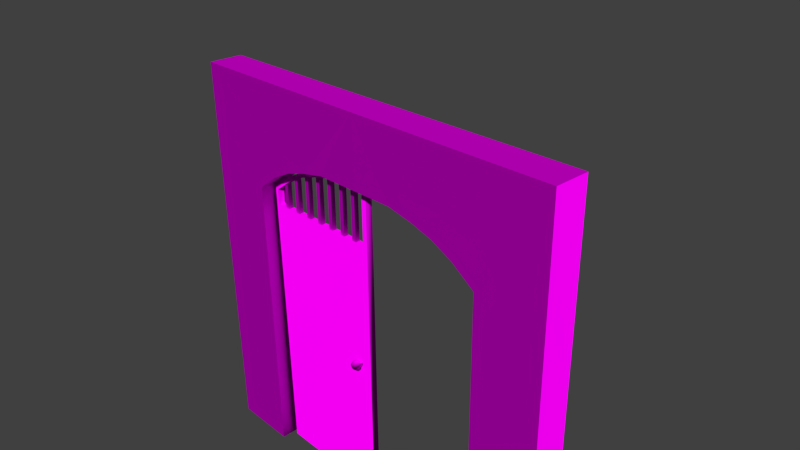 # Source: decoration_door_wood_3.blend  (saved by Blender 2.70.0; exported with 4.5.12 LTS)
import bpy
from mathutils import Matrix  # noqa: F401  (used for matrix-valued properties, if any)

bpy.ops.wm.read_factory_settings(use_empty=True)
scene = bpy.context.scene
scene.name = 'Scene'

# ---- collections
col_collection_1 = bpy.data.collections.new('Collection 1'); scene.collection.children.link(col_collection_1)

# ---- images (referenced by path relative to the original .blend; pixels are not part of the script)
import os
ASSET_DIR = os.environ.get("B2B_ASSET_DIR", "")  # directory of the original .blend (textures are referenced by path, not embedded)
HERE = os.path.dirname(os.path.abspath(__file__))  # packed textures are extracted next to this script under _unpacked/

def load_image(name, relpath, width, height, colorspace="sRGB"):
    """Load a texture the original file referenced (path relative to the .blend, or extracted next to this script)."""
    p = next((c for c in (os.path.join(HERE, relpath), os.path.join(ASSET_DIR, relpath)) if relpath and os.path.exists(c)), "")
    if p:
        img = bpy.data.images.load(p, check_existing=True)
        img.name = name
    else:  # same state as the original file: an image datablock whose file is absent (Cycles renders it pink)
        img = bpy.data.images.new(name, width, height)
        img.source = "FILE"
        img.filepath = "//" + (relpath or name)
    img.colorspace_settings.name = colorspace
    return img
img_decoration_door_wood_3_door_diffuse_jpg = load_image('decoration_door_wood_3_door_diffuse.jpg', 'Texturen/decoration_door_wood_3_door_diffuse.jpg', 1024, 1024, 'sRGB')
img_decoration_door_wood_3_door_normal_jpg = load_image('decoration_door_wood_3_door_normal.jpg', 'Texturen/decoration_door_wood_3_door_normal.jpg', 1024, 1024, 'sRGB')
img_decoration_door_wood_3_frame_diffuse_png = load_image('decoration_door_wood_3_frame_diffuse.png', 'Texturen/decoration_door_wood_3_frame_diffuse.png', 1024, 1024, 'sRGB')
img_decoration_door_wood_3_frame_normal_png = load_image('decoration_door_wood_3_frame_normal.png', 'Texturen/decoration_door_wood_3_frame_normal.png', 1024, 1024, 'sRGB')

# ---- materials (node trees are filled in below, after node groups)
mat_decoration_door_wood_3_door = bpy.data.materials.new('decoration_door_wood_3_door')
mat_decoration_door_wood_3_door.alpha_threshold = 0.0
mat_decoration_door_wood_3_door.roughness = 0.5
mat_decoration_door_wood_3_door.line_color = (0.0, 0.0, 0.0, 1.0)
mat_decoration_door_wood_3_frame = bpy.data.materials.new('decoration_door_wood_3_frame')
mat_decoration_door_wood_3_frame.alpha_threshold = 0.0
mat_decoration_door_wood_3_frame.roughness = 0.5
mat_decoration_door_wood_3_frame.line_color = (0.0, 0.0, 0.0, 1.0)

# ---- material node trees
mat_decoration_door_wood_3_door.use_nodes = True; mat_decoration_door_wood_3_door.node_tree.nodes.clear()
_N = mat_decoration_door_wood_3_door.node_tree.nodes; _L = mat_decoration_door_wood_3_door.node_tree.links
n0 = _N.new('ShaderNodeOutputMaterial'); n0.name = 'Material Output'; n0.location = (300, 300)
n1 = _N.new('ShaderNodeBsdfDiffuse'); n1.name = 'Diffuse BSDF'; n1.location = (10, 300)
n2 = _N.new('ShaderNodeNormalMap'); n2.name = 'Normal Map'; n2.location = (-269, 123)
n3 = _N.new('ShaderNodeTexCoord'); n3.name = 'Texture Coordinate'; n3.location = (-788, 330)
n4 = _N.new('ShaderNodeTexImage'); n4.name = 'Image Texture'; n4.location = (-517, 415)
n4.width = 140
n4.image = img_decoration_door_wood_3_door_diffuse_jpg
n5 = _N.new('ShaderNodeTexImage'); n5.name = 'Image Texture.001'; n5.location = (-516, 160)
n5.width = 140
n5.image = img_decoration_door_wood_3_door_normal_jpg
_L.new(n1.outputs[0], n0.inputs[0])
_L.new(n2.outputs[0], n1.inputs[2])
_L.new(n3.outputs[2], n4.inputs[0])
_L.new(n3.outputs[2], n5.inputs[0])
_L.new(n4.outputs[0], n1.inputs[0])
_L.new(n5.outputs[0], n2.inputs[1])
n0.is_active_output = True
mat_decoration_door_wood_3_frame.use_nodes = True; mat_decoration_door_wood_3_frame.node_tree.nodes.clear()
_N = mat_decoration_door_wood_3_frame.node_tree.nodes; _L = mat_decoration_door_wood_3_frame.node_tree.links
n0 = _N.new('ShaderNodeOutputMaterial'); n0.name = 'Material Output'; n0.location = (300, 300)
n1 = _N.new('ShaderNodeBsdfDiffuse'); n1.name = 'Diffuse BSDF'; n1.location = (10, 300)
n2 = _N.new('ShaderNodeTexImage'); n2.name = 'Image Texture'; n2.location = (-391, 390)
n2.width = 140
n2.image = img_decoration_door_wood_3_frame_diffuse_png
n3 = _N.new('ShaderNodeTexCoord'); n3.name = 'Texture Coordinate'; n3.location = (-616, 328)
n4 = _N.new('ShaderNodeTexImage'); n4.name = 'Image Texture.001'; n4.location = (-402, 165)
n4.width = 140
n4.image = img_decoration_door_wood_3_frame_normal_png
n5 = _N.new('ShaderNodeNormalMap'); n5.name = 'Normal Map'; n5.location = (-185, 152)
_L.new(n1.outputs[0], n0.inputs[0])
_L.new(n3.outputs[2], n2.inputs[0])
_L.new(n3.outputs[2], n4.inputs[0])
_L.new(n2.outputs[0], n1.inputs[0])
_L.new(n4.outputs[0], n5.inputs[1])
_L.new(n5.outputs[0], n1.inputs[2])
n0.is_active_output = True

# ---- world
world_world = bpy.data.worlds.new('World'); scene.world = world_world
world_world.color = (0.05088, 0.05088, 0.05088)
world_world.use_sun_shadow = False
world_world.sun_shadow_jitter_overblur = 0.0
world_world.cycles.sampling_method = 'MANUAL'
world_world.cycles.sample_map_resolution = 256

# ---- cameras
cam_camera = bpy.data.cameras.new('Camera')
cam_camera.clip_end = 100.0
cam_camera.lens = 35.0
cam_camera.sensor_width = 32.0
cam_camera.sensor_height = 18.0
cam_camera.ortho_scale = 7.314
cam_camera.dof.focus_distance = 0.0

# ---- meshes
me_cylinder_002 = bpy.data.meshes.new('Cylinder.002')
me_cylinder_002.from_pydata([(0.3496, 0.1728, 4.247e-07), (0.0545, -0.04238, 4.023e-07), (0.05228, -0.2776, 5.886e-07), (0.9625, 0.4227, 4.247e-07), (0.6491, 0.3215, 3.874e-07), (1.852, -0.2776, 1.021e-06), (1.852, 0.5056, 4.768e-07), (1.344, 0.5056, 4.098e-07), (0.05228, -0.2776, -0.1), (0.0545, -0.04238, -0.1), (0.3496, 0.1728, -0.1), (0.6491, 0.3215, -0.1), (0.9625, 0.4227, -0.1), (1.344, 0.5056, -0.1), (1.852, 0.5056, -0.1), (1.852, -0.2776, -0.1), (0.9583, 0.4872, -0.1), (0.9583, 0.4872, 3.651e-07), (0.6163, 0.3784, 3.651e-07), (0.6163, 0.3784, -0.1), (1.322, 0.5615, -0.1), (1.322, 0.5615, 3.651e-07), (0.3173, 0.2289, 3.651e-07), (0.3173, 0.2289, -0.1), (-0.0001471, 0.002681, 3.651e-07), (-0.0001471, 0.002683, -0.1), (0.04, -4.38, 3.874e-06), (0.04, -4.38, -0.1), (1.93, 0.5665, -0.1), (1.93, -4.38, -0.1), (1.93, -4.38, 3.874e-06), (1.93, 0.5665, 4.172e-07)], [], [(24, 25, 27, 26), (26, 27, 29, 30), (2, 1, 24, 26), (28, 20, 21, 31), (7, 13, 14, 6), (3, 12, 13, 7), (15, 5, 6, 14), (11, 12, 3, 4), (8, 2, 5, 15), (0, 10, 11, 4), (9, 1, 2, 8), (10, 0, 1, 9), (16, 19, 18, 17), (17, 21, 20, 16), (22, 18, 19, 23), (15, 29, 27, 8), (23, 25, 24, 22), (25, 9, 8, 27), (5, 2, 26, 30), (15, 14, 28, 29), (6, 5, 30, 31), (28, 31, 30, 29), (21, 6, 31), (7, 21, 3), (7, 6, 21), (14, 20, 28), (18, 3, 17), (18, 4, 3), (4, 18, 0), (3, 21, 17), (0, 22, 1), (0, 18, 22), (1, 22, 24), (14, 13, 20), (16, 20, 12), (12, 19, 16), (11, 19, 12), (23, 19, 10), (12, 20, 13), (25, 23, 9), (10, 19, 11), (9, 23, 10)])
me_cylinder_002.polygons.foreach_set('use_smooth', [1, 1, 0, 1, 0, 0, 0, 0, 0, 0, 0, 0, 1, 1, 1, 0, 1, 0, 0, 0, 0, 1, 0, 0, 0, 0, 0, 0, 0, 0, 0, 0, 0, 0, 0, 0, 0, 0, 0, 0, 0, 0])
_uv = me_cylinder_002.uv_layers.new(name='UVMap')
_uv.uv.foreach_set('vector', [1.947, 0.852, 1.947, 0.8692, 1.194, 0.8696, 1.194, 0.8524, 1.194, 0.8524, 1.194, 0.8696, 0.8695, 0.8697, 0.8695, 0.8525, 0.8075, 0.8062, 0.8599, 0.8081, 0.8618, 0.8276, 0.02008, 0.7903, 2.301, 0.8692, 2.197, 0.8692, 2.197, 0.852, 2.301, 0.852, 0.1587, -0.1944, 0.1628, -0.2033, 0.1998, -0.1753, 0.1877, -0.1744, 0.1259, -0.2008, 0.1269, -0.2097, 0.1628, -0.2033, 0.1587, -0.1944, 0.1639, -0.1092, 0.1609, -0.1214, 0.1877, -0.1744, 0.1998, -0.1753, 0.09888, -0.2097, 0.1269, -0.2097, 0.1259, -0.2008, 0.09946, -0.2019, 0.04584, -0.1744, 0.05421, -0.1779, 0.1609, -0.1214, 0.1639, -0.1092, 0.07559, -0.1982, 0.07348, -0.2053, 0.09888, -0.2097, 0.09946, -0.2019, 0.04938, -0.1936, 0.05527, -0.189, 0.05421, -0.1779, 0.04584, -0.1744, 0.07348, -0.2053, 0.07559, -0.1982, 0.05527, -0.189, 0.04938, -0.1936, 2.133, 0.8692, 2.071, 0.8692, 2.071, 0.852, 2.133, 0.852, 2.133, 0.852, 2.197, 0.852, 2.197, 0.8692, 2.133, 0.8692, 2.014, 0.852, 2.071, 0.852, 2.071, 0.8692, 2.014, 0.8692, 0.8256, 0.4111, 0.01593, 0.4162, 0.02007, 0.04252, 0.8075, 0.02655, 2.014, 0.8692, 1.947, 0.8692, 1.947, 0.852, 2.014, 0.852, 0.8618, 0.02388, 0.8599, 0.02467, 0.8075, 0.02655, 0.02007, 0.04252, 0.8256, 0.4321, 0.8075, 0.8062, 0.02008, 0.7903, 0.01593, 0.4166, 0.8256, 0.4111, 0.9797, 0.4002, 0.9923, 0.4162, 0.01593, 0.4162, 0.9797, 0.4325, 0.8256, 0.4321, 0.01593, 0.4166, 0.9923, 0.4166, 0.02023, 0.8696, 0.02023, 0.8524, 0.8695, 0.8525, 0.8695, 0.8697, 0.991, 0.5428, 0.9797, 0.4325, 0.9923, 0.4166, 0.9794, 0.5384, 0.991, 0.5428, 0.9614, 0.6178, 0.9794, 0.5384, 0.9797, 0.4325, 0.991, 0.5428, 0.9797, 0.4002, 0.991, 0.2899, 0.9923, 0.4162, 0.9513, 0.6902, 0.9614, 0.6178, 0.9749, 0.6188, 0.9513, 0.6902, 0.9394, 0.6832, 0.9614, 0.6178, 0.9394, 0.6832, 0.9513, 0.6902, 0.9071, 0.7459, 0.9614, 0.6178, 0.991, 0.5428, 0.9749, 0.6188, 0.9071, 0.7459, 0.919, 0.7529, 0.8599, 0.8081, 0.9071, 0.7459, 0.9513, 0.6902, 0.919, 0.7529, 0.8599, 0.8081, 0.919, 0.7529, 0.8618, 0.8276, 0.9797, 0.4002, 0.9794, 0.2944, 0.991, 0.2899, 0.9749, 0.214, 0.991, 0.2899, 0.9614, 0.215, 0.9614, 0.215, 0.9513, 0.1425, 0.9749, 0.214, 0.9394, 0.1496, 0.9513, 0.1425, 0.9614, 0.215, 0.919, 0.07989, 0.9513, 0.1425, 0.9071, 0.08692, 0.9614, 0.215, 0.991, 0.2899, 0.9794, 0.2944, 0.8618, 0.02388, 0.919, 0.07989, 0.8599, 0.02467, 0.9071, 0.08692, 0.9513, 0.1425, 0.9394, 0.1496, 0.8599, 0.02467, 0.919, 0.07989, 0.9071, 0.08692])
me_cylinder_002.materials.append(mat_decoration_door_wood_3_door)
me_cylinder_002.use_remesh_preserve_volume = False
me_cylinder_002.use_remesh_preserve_attributes = False
me_cylinder_002.use_mirror_vertex_groups = False
me_cylinder_002.update()
me_cube = bpy.data.meshes.new('Cube')
me_cube.from_pydata([(50.36, 0.5823, -8.353), (50.36, 2.582, -8.353), (48.36, 2.582, -8.353), (48.36, 0.5823, -8.353), (50.36, 0.5823, 15.24), (50.36, 2.582, 15.24), (48.36, 2.582, 15.24), (48.36, 0.5823, 15.24), (43.49, 0.5823, -8.353), (43.49, 2.582, -8.353), (41.49, 2.582, -8.353), (41.49, 0.5823, -8.353), (43.49, 0.5823, 15.24), (43.49, 2.582, 15.24), (41.49, 2.582, 15.24), (41.49, 0.5823, 15.24), (36.36, 0.5823, -8.353), (36.36, 2.582, -8.353), (34.36, 2.582, -8.353), (34.36, 0.5823, -8.353), (36.36, 0.5823, 15.24), (36.36, 2.582, 15.24), (34.36, 2.582, 15.24), (34.36, 0.5823, 15.24), (29.27, 0.5823, -8.353), (29.27, 2.582, -8.353), (27.27, 2.582, -8.353), (27.27, 0.5823, -8.353), (29.27, 0.5823, 13.29), (29.27, 2.582, 13.29), (27.27, 2.582, 13.29), (27.27, 0.5823, 13.29), (22.09, 0.5823, -8.353), (22.09, 2.582, -8.353), (20.09, 2.582, -8.353), (20.09, 0.5823, -8.353), (22.09, 0.5823, 11.31), (22.09, 2.582, 11.31), (20.09, 2.582, 11.31), (20.09, 0.5823, 11.31), (14.84, 0.5823, -8.353), (14.84, 2.582, -8.353), (12.84, 2.582, -8.353), (12.84, 0.5823, -8.353), (14.84, 0.5823, 7.888), (14.84, 2.582, 7.888), (12.84, 2.582, 7.888), (12.84, 0.5823, 7.888), (7.877, 0.5823, -8.353), (7.877, 2.582, -8.353), (5.877, 2.582, -8.353), (5.877, 0.5823, -8.353), (7.877, 0.5823, 3.891), (7.877, 2.582, 3.891), (5.877, 2.582, 3.891), (5.877, 0.5823, 3.891)], [], [(4, 0, 1, 5), (5, 1, 2, 6), (6, 2, 3, 7), (7, 3, 0, 4), (13, 9, 10, 14), (12, 8, 9, 13), (14, 10, 11, 15), (15, 11, 8, 12), (21, 17, 18, 22), (20, 16, 17, 21), (22, 18, 19, 23), (23, 19, 16, 20), (29, 25, 26, 30), (28, 24, 25, 29), (30, 26, 27, 31), (31, 27, 24, 28), (37, 33, 34, 38), (36, 32, 33, 37), (38, 34, 35, 39), (39, 35, 32, 36), (45, 41, 42, 46), (44, 40, 41, 45), (46, 42, 43, 47), (47, 43, 40, 44), (53, 49, 50, 54), (52, 48, 49, 53), (54, 50, 51, 55), (55, 51, 48, 52)])
_uv = me_cube.uv_layers.new(name='UVMap')
_uv.uv.foreach_set('vector', [0.3916, 0.5088, 0.3916, 0.3266, 0.4071, 0.3266, 0.4071, 0.5088, 0.3453, 0.5088, 0.3453, 0.3266, 0.3608, 0.3266, 0.3608, 0.5088, 0.3608, 0.5088, 0.3608, 0.3266, 0.3762, 0.3266, 0.3762, 0.5088, 0.3762, 0.5088, 0.3762, 0.3266, 0.3916, 0.3266, 0.3916, 0.5088, 0.4691, 0.5088, 0.4691, 0.3266, 0.4846, 0.3266, 0.4846, 0.5088, 0.5154, 0.5088, 0.5154, 0.3266, 0.5309, 0.3266, 0.5309, 0.5088, 0.4846, 0.5088, 0.4846, 0.3266, 0.5, 0.3266, 0.5, 0.5088, 0.5, 0.5088, 0.5, 0.3266, 0.5154, 0.3266, 0.5154, 0.5088, 0.4072, 0.5088, 0.4072, 0.3266, 0.4227, 0.3266, 0.4227, 0.5088, 0.4535, 0.5088, 0.4535, 0.3266, 0.469, 0.3266, 0.469, 0.5088, 0.4227, 0.5088, 0.4227, 0.3266, 0.4381, 0.3266, 0.4381, 0.5088, 0.4381, 0.5088, 0.4381, 0.3266, 0.4535, 0.3266, 0.4535, 0.5088, 0.531, 0.4937, 0.531, 0.3266, 0.5465, 0.3266, 0.5465, 0.4937, 0.5773, 0.4937, 0.5773, 0.3266, 0.5928, 0.3266, 0.5928, 0.4937, 0.5465, 0.4937, 0.5465, 0.3266, 0.5619, 0.3266, 0.5619, 0.4937, 0.5619, 0.4937, 0.5619, 0.3266, 0.5773, 0.3266, 0.5773, 0.4937, 0.5929, 0.4784, 0.5929, 0.3266, 0.6084, 0.3266, 0.6084, 0.4784, 0.6392, 0.4784, 0.6392, 0.3266, 0.6547, 0.3266, 0.6547, 0.4784, 0.6084, 0.4784, 0.6084, 0.3266, 0.6238, 0.3266, 0.6238, 0.4784, 0.6238, 0.4784, 0.6238, 0.3266, 0.6392, 0.3266, 0.6392, 0.4784, 0.531, 0.6193, 0.531, 0.4939, 0.5465, 0.4939, 0.5465, 0.6193, 0.5773, 0.6193, 0.5773, 0.4939, 0.5928, 0.4939, 0.5928, 0.6193, 0.5465, 0.6193, 0.5465, 0.4939, 0.5619, 0.4939, 0.5619, 0.6193, 0.5619, 0.6193, 0.5619, 0.4939, 0.5773, 0.4939, 0.5773, 0.6193, 0.4691, 0.6035, 0.4691, 0.5089, 0.4846, 0.5089, 0.4846, 0.6035, 0.5154, 0.6035, 0.5154, 0.5089, 0.5309, 0.5089, 0.5309, 0.6035, 0.4846, 0.6035, 0.4846, 0.5089, 0.5, 0.5089, 0.5, 0.6035, 0.5, 0.6035, 0.5, 0.5089, 0.5154, 0.5089, 0.5154, 0.6035])
me_cube.materials.append(mat_decoration_door_wood_3_frame)
me_cube.use_remesh_preserve_volume = False
me_cube.use_remesh_preserve_attributes = False
me_cube.use_mirror_vertex_groups = False
me_cube.update()
me_sphere = bpy.data.meshes.new('Sphere')
me_sphere.from_pydata([(23.83, -1.161, -29.28), (23.5, -1.161, -29.49), (23.28, -1.161, -29.82), (23.21, -1.161, -30.2), (23.28, -1.161, -30.58), (23.5, -1.161, -30.91), (23.83, -1.161, -31.12), (23.94, -0.8906, -29.28), (23.71, -0.6612, -29.49), (23.55, -0.508, -29.82), (23.5, -0.4541, -30.2), (23.55, -0.508, -30.58), (23.71, -0.6612, -30.91), (23.94, -0.8906, -31.12), (24.21, -0.7786, -29.28), (24.21, -0.4541, -29.49), (24.21, -0.2374, -29.82), (23.51, 0.7388, -29.8), (24.21, -0.2374, -30.58), (24.21, -0.4541, -30.91), (24.21, -0.7786, -31.12), (24.21, -1.161, -29.2), (24.48, -0.8906, -29.28), (24.71, -0.6612, -29.49), (24.86, -0.508, -29.82), (24.92, -0.4541, -30.2), (24.86, -0.508, -30.58), (24.71, -0.6612, -30.91), (24.48, -0.8906, -31.12), (24.59, -1.161, -29.28), (24.92, -1.161, -29.49), (25.13, -1.161, -29.82), (25.21, -1.161, -30.2), (25.13, -1.161, -30.58), (24.92, -1.161, -30.91), (24.59, -1.161, -31.12), (24.21, -1.161, -31.2), (24.48, -1.432, -29.28), (24.71, -1.661, -29.49), (24.86, -1.815, -29.82), (24.92, -1.868, -30.2), (24.86, -1.815, -30.58), (24.71, -1.661, -30.91), (24.48, -1.432, -31.12), (24.21, -1.544, -29.28), (24.21, -1.868, -29.49), (24.21, -2.085, -29.82), (24.21, -2.161, -30.2), (24.21, -2.085, -30.58), (24.21, -1.868, -30.91), (24.21, -1.544, -31.12), (23.94, -1.432, -29.28), (23.71, -1.661, -29.49), (23.55, -1.815, -29.82), (23.5, -1.868, -30.2), (23.55, -1.815, -30.58), (23.71, -1.661, -30.91), (23.94, -1.432, -31.12), (23.51, 0.7388, -30.2), (23.51, 0.7388, -30.6), (24.21, 0.7388, -29.8), (24.21, 0.7388, -30.6), (24.91, 0.7388, -29.8), (24.91, 0.7388, -30.2), (24.91, 0.7388, -30.6)], [], [(6, 5, 12, 13), (5, 4, 11, 12), (4, 3, 10, 11), (3, 2, 9, 10), (2, 1, 8, 9), (1, 0, 7, 8), (13, 12, 19, 20), (12, 11, 18, 19), (24, 25, 63, 62), (25, 26, 64, 63), (9, 8, 15, 16), (8, 7, 14, 15), (20, 19, 27, 28), (19, 18, 26, 27), (26, 18, 61, 64), (16, 24, 62, 60), (16, 15, 23, 24), (15, 14, 22, 23), (28, 27, 34, 35), (27, 26, 33, 34), (26, 25, 32, 33), (25, 24, 31, 32), (24, 23, 30, 31), (23, 22, 29, 30), (35, 34, 42, 43), (34, 33, 41, 42), (33, 32, 40, 41), (32, 31, 39, 40), (31, 30, 38, 39), (30, 29, 37, 38), (43, 42, 49, 50), (42, 41, 48, 49), (41, 40, 47, 48), (40, 39, 46, 47), (39, 38, 45, 46), (38, 37, 44, 45), (50, 49, 56, 57), (49, 48, 55, 56), (48, 47, 54, 55), (47, 46, 53, 54), (46, 45, 52, 53), (45, 44, 51, 52), (36, 6, 13), (0, 21, 7), (36, 13, 20), (7, 21, 14), (36, 20, 28), (14, 21, 22), (36, 28, 35), (22, 21, 29), (36, 35, 43), (29, 21, 37), (36, 43, 50), (37, 21, 44), (36, 50, 57), (44, 21, 51), (36, 57, 6), (57, 56, 5, 6), (56, 55, 4, 5), (55, 54, 3, 4), (54, 53, 2, 3), (53, 52, 1, 2), (52, 51, 0, 1), (51, 21, 0), (9, 16, 60, 17), (18, 11, 59, 61), (11, 10, 58, 59), (10, 9, 17, 58)])
me_sphere.polygons.foreach_set('use_smooth', [True] * 68)
_uv = me_sphere.uv_layers.new(name='UVMap')
_uv.uv.foreach_set('vector', [0.5, 0.3911, 0.4984, 0.3914, 0.4984, 0.3876, 0.5006, 0.3898, 0.4984, 0.3914, 0.4969, 0.3922, 0.4921, 0.3839, 0.4984, 0.3876, 0.4969, 0.3922, 0.4958, 0.3936, 0.4863, 0.3896, 0.4921, 0.3839, 0.4958, 0.3936, 0.4954, 0.3953, 0.487, 0.3974, 0.4863, 0.3896, 0.4954, 0.3953, 0.4958, 0.3971, 0.493, 0.4, 0.487, 0.3974, 0.4958, 0.3971, 0.4968, 0.3986, 0.4962, 0.4002, 0.493, 0.4, 0.5006, 0.3898, 0.4984, 0.3876, 0.5043, 0.3854, 0.5024, 0.3893, 0.4984, 0.3876, 0.4921, 0.3839, 0.508, 0.3767, 0.5043, 0.3854, 0.5082, 0.407, 0.514, 0.4011, 0.6511, 0.4622, 0.6081, 0.5335, 0.514, 0.4011, 0.5132, 0.3931, 0.6746, 0.3828, 0.6511, 0.4622, 0.487, 0.3974, 0.493, 0.4, 0.4961, 0.4055, 0.4913, 0.4148, 0.493, 0.4, 0.4962, 0.4002, 0.4976, 0.4017, 0.4961, 0.4055, 0.5024, 0.3893, 0.5043, 0.3854, 0.5066, 0.3911, 0.5037, 0.3908, 0.5043, 0.3854, 0.508, 0.3767, 0.5132, 0.3931, 0.5066, 0.3911, 0.5132, 0.3931, 0.508, 0.3767, 0.561, 0.2582, 0.6746, 0.3828, 0.4913, 0.4148, 0.5082, 0.407, 0.6081, 0.5335, 0.438, 0.5335, 0.4913, 0.4148, 0.4961, 0.4055, 0.5017, 0.4033, 0.5082, 0.407, 0.4961, 0.4055, 0.4976, 0.4017, 0.4995, 0.4011, 0.5017, 0.4033, 0.5037, 0.3908, 0.5066, 0.3911, 0.5041, 0.3938, 0.5031, 0.3924, 0.5066, 0.3911, 0.5132, 0.3931, 0.5045, 0.3955, 0.5041, 0.3938, 0.5132, 0.3931, 0.514, 0.4011, 0.5041, 0.3973, 0.5045, 0.3955, 0.514, 0.4011, 0.5082, 0.407, 0.5031, 0.3987, 0.5041, 0.3973, 0.5082, 0.407, 0.5017, 0.4033, 0.5015, 0.3995, 0.5031, 0.3987, 0.5017, 0.4033, 0.4995, 0.4011, 0.4999, 0.3997, 0.5015, 0.3995, 0.5031, 0.3924, 0.5041, 0.3938, 0.5022, 0.3941, 0.5021, 0.3929, 0.5041, 0.3938, 0.5045, 0.3955, 0.502, 0.3952, 0.5022, 0.3941, 0.5045, 0.3955, 0.5041, 0.3973, 0.5016, 0.3962, 0.502, 0.3952, 0.5041, 0.3973, 0.5031, 0.3987, 0.5011, 0.3971, 0.5016, 0.3962, 0.5031, 0.3987, 0.5015, 0.3995, 0.5004, 0.3979, 0.5011, 0.3971, 0.5015, 0.3995, 0.4999, 0.3997, 0.4995, 0.3987, 0.5004, 0.3979, 0.5021, 0.3929, 0.5022, 0.3941, 0.5007, 0.3938, 0.5012, 0.3927, 0.5022, 0.3941, 0.502, 0.3952, 0.5003, 0.3946, 0.5007, 0.3938, 0.502, 0.3952, 0.5016, 0.3962, 0.5, 0.3954, 0.5003, 0.3946, 0.5016, 0.3962, 0.5011, 0.3971, 0.4996, 0.3963, 0.5, 0.3954, 0.5011, 0.3971, 0.5004, 0.3979, 0.4992, 0.3971, 0.4996, 0.3963, 0.5004, 0.3979, 0.4995, 0.3987, 0.4988, 0.3982, 0.4992, 0.3971, 0.5012, 0.3927, 0.5007, 0.3938, 0.4995, 0.393, 0.5004, 0.3922, 0.5007, 0.3938, 0.5003, 0.3946, 0.4988, 0.3938, 0.4995, 0.393, 0.5003, 0.3946, 0.5, 0.3954, 0.4983, 0.3947, 0.4988, 0.3938, 0.5, 0.3954, 0.4996, 0.3963, 0.498, 0.3957, 0.4983, 0.3947, 0.4996, 0.3963, 0.4992, 0.3971, 0.4978, 0.3968, 0.498, 0.3957, 0.4992, 0.3971, 0.4988, 0.3982, 0.4979, 0.398, 0.4978, 0.3968, 0.5017, 0.3914, 0.5, 0.3911, 0.5006, 0.3898, 0.4968, 0.3986, 0.4983, 0.3995, 0.4962, 0.4002, 0.5017, 0.3914, 0.5006, 0.3898, 0.5024, 0.3893, 0.4962, 0.4002, 0.4983, 0.3995, 0.4976, 0.4017, 0.5017, 0.3914, 0.5024, 0.3893, 0.5037, 0.3908, 0.4976, 0.4017, 0.4983, 0.3995, 0.4995, 0.4011, 0.5017, 0.3914, 0.5037, 0.3908, 0.5031, 0.3924, 0.4995, 0.4011, 0.4983, 0.3995, 0.4999, 0.3997, 0.5017, 0.3914, 0.5031, 0.3924, 0.5021, 0.3929, 0.4999, 0.3997, 0.4983, 0.3995, 0.4995, 0.3987, 0.5017, 0.3914, 0.5021, 0.3929, 0.5012, 0.3927, 0.4995, 0.3987, 0.4983, 0.3995, 0.4988, 0.3982, 0.5017, 0.3914, 0.5012, 0.3927, 0.5004, 0.3922, 0.4988, 0.3982, 0.4983, 0.3995, 0.4979, 0.398, 0.5017, 0.3914, 0.5004, 0.3922, 0.5, 0.3911, 0.5004, 0.3922, 0.4995, 0.393, 0.4984, 0.3914, 0.5, 0.3911, 0.4995, 0.393, 0.4988, 0.3938, 0.4969, 0.3922, 0.4984, 0.3914, 0.4988, 0.3938, 0.4983, 0.3947, 0.4958, 0.3936, 0.4969, 0.3922, 0.4983, 0.3947, 0.498, 0.3957, 0.4954, 0.3953, 0.4958, 0.3936, 0.498, 0.3957, 0.4978, 0.3968, 0.4958, 0.3971, 0.4954, 0.3953, 0.4978, 0.3968, 0.4979, 0.398, 0.4968, 0.3986, 0.4958, 0.3971, 0.4979, 0.398, 0.4983, 0.3995, 0.4968, 0.3986, 0.487, 0.3974, 0.4913, 0.4148, 0.438, 0.5335, 0.3254, 0.4065, 0.508, 0.3767, 0.4921, 0.3839, 0.393, 0.2574, 0.561, 0.2582, 0.4921, 0.3839, 0.4863, 0.3896, 0.3497, 0.3276, 0.393, 0.2574, 0.4863, 0.3896, 0.487, 0.3974, 0.3254, 0.4065, 0.3497, 0.3276])
me_sphere.materials.append(mat_decoration_door_wood_3_frame)
me_sphere.use_remesh_preserve_volume = False
me_sphere.use_remesh_preserve_attributes = False
me_sphere.use_mirror_vertex_groups = False
me_sphere.update()
me_plane = bpy.data.meshes.new('Plane')
me_plane.from_pydata([(0.6283, -0.3, 0.983), (0.6283, 0.2, 0.983), (1.01, -0.3, 0.904), (1.01, 0.2, 0.904), (1.326, -0.3, 0.8095), (1.326, 0.2, 0.8095), (1.652, -0.3, 0.6515), (1.652, 0.2, 0.6515), (1.99, -0.3, 0.4109), (1.99, 0.2, 0.4109), (1.99, -0.3, -4.01), (1.99, 0.2, -4.01), (2.99, -0.3, -4.01), (2.99, 0.2, -4.01), (2.99, -0.3, 1.99), (2.99, 0.2, 1.99), (-0.6283, -0.3, 0.983), (-0.6283, 0.2, 0.983), (-1.01, -0.3, 0.904), (-1.01, 0.2, 0.904), (-1.326, -0.3, 0.8095), (-1.326, 0.2, 0.8095), (-1.652, -0.3, 0.6515), (-1.652, 0.2, 0.6515), (-1.99, -0.3, 0.4109), (-1.99, 0.2, 0.4109), (-1.99, -0.3, -4.01), (-1.99, 0.2, -4.01), (-2.99, -0.3, -4.01), (-2.99, 0.2, -4.01), (-2.99, -0.3, 1.99), (-2.99, 0.2, 1.99), (0.0, -0.3, 1.99), (0.0, 0.2, 1.99), (0.0, -0.3, 0.9849), (0.0, 0.2, 0.9849)], [], [(14, 8, 10, 12), (1, 3, 2, 0), (3, 5, 4, 2), (5, 7, 6, 4), (7, 9, 8, 6), (9, 11, 10, 8), (13, 15, 14, 12), (15, 33, 32, 14), (34, 35, 1, 0), (9, 15, 13, 11), (8, 14, 6), (34, 0, 32), (0, 2, 32), (32, 2, 14), (14, 4, 6), (14, 2, 4), (33, 15, 3), (1, 33, 3), (3, 15, 5), (5, 15, 7), (7, 15, 9), (1, 35, 33), (30, 28, 26, 24), (17, 16, 18, 19), (19, 18, 20, 21), (21, 20, 22, 23), (23, 22, 24, 25), (25, 24, 26, 27), (29, 28, 30, 31), (31, 30, 32, 33), (34, 16, 17, 35), (25, 27, 29, 31), (24, 22, 30), (34, 32, 16), (16, 32, 18), (32, 30, 18), (30, 22, 20), (30, 20, 18), (33, 19, 31), (17, 19, 33), (19, 21, 31), (21, 23, 31), (23, 25, 31), (17, 33, 35)])
_uv = me_plane.uv_layers.new(name='UVMap')
_uv.uv.foreach_set('vector', [0.6041, 0.6801, 0.5265, 0.5575, 0.5265, 0.2146, 0.6041, 0.2146, 0.6464, 0.7833, 0.6464, 0.8134, 0.6078, 0.8134, 0.6078, 0.7833, 0.6464, 0.8134, 0.6464, 0.8389, 0.6078, 0.8389, 0.6078, 0.8134, 0.6464, 0.8389, 0.6464, 0.8668, 0.6078, 0.8668, 0.6078, 0.8389, 0.6464, 0.8668, 0.6464, 0.8988, 0.6078, 0.8988, 0.6078, 0.8668, 0.6464, 0.8988, 0.6464, 1.24, 0.6078, 1.24, 0.6078, 0.8988, 0.6666, 1.617, 0.6665, 1.154, 0.7051, 1.154, 0.7051, 1.617, 0.6665, 1.154, 0.6665, 0.9234, 0.7051, 0.9234, 0.7051, 1.154, 0.6078, 0.7348, 0.6464, 0.7348, 0.6464, 0.7833, 0.6078, 0.7833, 0.2171, 0.5606, 0.1386, 0.6848, 0.1386, 0.2127, 0.2171, 0.2127, 0.5265, 0.5575, 0.6041, 0.6801, 0.5003, 0.5762, 0.3721, 0.6021, 0.4209, 0.6019, 0.3721, 0.6801, 0.4209, 0.6019, 0.4505, 0.5958, 0.3721, 0.6801, 0.3721, 0.6801, 0.4505, 0.5958, 0.6041, 0.6801, 0.6041, 0.6801, 0.475, 0.5885, 0.5003, 0.5762, 0.6041, 0.6801, 0.4505, 0.5958, 0.475, 0.5885, 0.3731, 0.6848, 0.1386, 0.6848, 0.2939, 0.5994, 0.3238, 0.6056, 0.3731, 0.6848, 0.2939, 0.5994, 0.2939, 0.5994, 0.1386, 0.6848, 0.2691, 0.5919, 0.2691, 0.5919, 0.1386, 0.6848, 0.2436, 0.5795, 0.2436, 0.5795, 0.1386, 0.6848, 0.2171, 0.5606, 0.3238, 0.6056, 0.3731, 0.6057, 0.3731, 0.6848, 0.1402, 0.6801, 0.1402, 0.2146, 0.2177, 0.2146, 0.2177, 0.5575, 0.6464, 0.6863, 0.6078, 0.6863, 0.6078, 0.6563, 0.6464, 0.6563, 0.6464, 0.6563, 0.6078, 0.6563, 0.6078, 0.6308, 0.6464, 0.6308, 0.6464, 0.6308, 0.6078, 0.6308, 0.6078, 0.6029, 0.6464, 0.6029, 0.6464, 0.6029, 0.6078, 0.6029, 0.6078, 0.5708, 0.6464, 0.5708, 0.6464, 0.5708, 0.6078, 0.5708, 0.6078, 0.2297, 0.6464, 0.2297, 0.6666, 0.2297, 0.7051, 0.2297, 0.7051, 0.6927, 0.6665, 0.6927, 0.6665, 0.6927, 0.7051, 0.6927, 0.7051, 0.9234, 0.6665, 0.9234, 0.6078, 0.7348, 0.6078, 0.6863, 0.6464, 0.6863, 0.6464, 0.7348, 0.5292, 0.5606, 0.5292, 0.2127, 0.6076, 0.2127, 0.6076, 0.6848, 0.2177, 0.5575, 0.244, 0.5762, 0.1402, 0.6801, 0.3721, 0.6021, 0.3721, 0.6801, 0.3234, 0.6019, 0.3234, 0.6019, 0.3721, 0.6801, 0.2938, 0.5958, 0.3721, 0.6801, 0.1402, 0.6801, 0.2938, 0.5958, 0.1402, 0.6801, 0.244, 0.5762, 0.2692, 0.5885, 0.1402, 0.6801, 0.2692, 0.5885, 0.2938, 0.5958, 0.3731, 0.6848, 0.4523, 0.5994, 0.6076, 0.6848, 0.4224, 0.6056, 0.4523, 0.5994, 0.3731, 0.6848, 0.4523, 0.5994, 0.4771, 0.5919, 0.6076, 0.6848, 0.4771, 0.5919, 0.5026, 0.5795, 0.6076, 0.6848, 0.5026, 0.5795, 0.5292, 0.5606, 0.6076, 0.6848, 0.4224, 0.6056, 0.3731, 0.6848, 0.3731, 0.6057])
me_plane.materials.append(mat_decoration_door_wood_3_frame)
me_plane.use_remesh_preserve_volume = False
me_plane.use_remesh_preserve_attributes = False
me_plane.use_mirror_vertex_groups = False
me_plane.update()

# ---- objects
ob_left = bpy.data.objects.new('left', me_cylinder_002)
ob_cube = bpy.data.objects.new('Cube', me_cube)
ob_sphere = bpy.data.objects.new('Sphere', me_sphere)
ob_plane = bpy.data.objects.new('Plane', me_plane)
ob_camera = bpy.data.objects.new('Camera', cam_camera)

# ---- transforms, parenting, visibility, modifiers, constraints
ob_left.location = (-1.94, -0.1, 0.38)
ob_left.rotation_euler = (1.571, 0.0, 0.0)
ob_left.lineart.crease_threshold = 0.0
ob_cube.parent = ob_left
ob_cube.matrix_parent_inverse = Matrix(((1.0, 0.0, 0.0, 1.94), (0.0, -8.782e-07, 1.0, -0.38), (0.0, -1.0, -8.782e-07, -0.1), (0.0, 0.0, 0.0, 1.0)))
ob_cube.location = (-1.94, -0.1, 0.38)
ob_cube.scale = (0.03345, 0.03345, 0.03345)
ob_cube.lineart.crease_threshold = 0.0
ob_sphere.parent = ob_left
ob_sphere.matrix_parent_inverse = Matrix(((1.0, 0.0, 0.0, 1.94), (0.0, -8.782e-07, 1.0, -0.38), (0.0, -1.0, -8.782e-07, -0.1), (0.0, 0.0, 0.0, 1.0)))
ob_sphere.location = (-1.94, -0.1, 0.38)
ob_sphere.scale = (0.07079, 0.07079, 0.07079)
ob_sphere.lineart.crease_threshold = 0.0
_m = ob_sphere.modifiers.new('EdgeSplit', 'EDGE_SPLIT')
_m.split_angle = 0.8901
ob_plane.location = (0.0, -7.105e-15, 0.0)
ob_plane.lineart.crease_threshold = 0.0
ob_camera.location = (7.481, -6.508, 5.344)
ob_camera.rotation_euler = (1.109, 0.01082, 0.8149)
ob_camera.lock_rotations_4d = False
ob_camera.empty_display_type = 'ARROWS'
ob_camera.color = (0.0, 0.0, 0.0, 0.0)
ob_camera.display_type = 'WIRE'
ob_camera.lineart.crease_threshold = 0.0

# ---- collection membership
col_collection_1.objects.link(ob_left)
col_collection_1.objects.link(ob_cube)
col_collection_1.objects.link(ob_sphere)
col_collection_1.objects.link(ob_plane)
col_collection_1.objects.link(ob_camera)

# ---- scene / render settings (as saved in the file)
scene.camera = ob_camera
scene.frame_start = 1; scene.frame_end = 50; scene.frame_set(0)
scene.render.engine = 'CYCLES'
scene.render.resolution_percentage = 50
scene.render.dither_intensity = 0.0
scene.cycles.use_denoising = False
scene.cycles.samples = 10
scene.cycles.sampling_pattern = 'TABULATED_SOBOL'
scene.cycles.light_sampling_threshold = 0.0
scene.cycles.use_adaptive_sampling = False
scene.cycles.use_light_tree = False
scene.cycles.blur_glossy = 0.0
scene.cycles.volume_bounces = 1
scene.cycles.pixel_filter_type = 'GAUSSIAN'
scene.cycles.sample_clamp_indirect = 0.0
scene.view_settings.view_transform = 'Standard'
bpy.context.view_layer.update()

# ---- added for rendering (the .blend has no usable light): sun
light_auto_sun = bpy.data.lights.new('AutoSun', 'SUN')
light_auto_sun.energy = 3.0
light_auto_sun.angle = 0.0523599
ob_auto_sun = bpy.data.objects.new('AutoSun', light_auto_sun)
scene.collection.objects.link(ob_auto_sun)
ob_auto_sun.rotation_euler = (0.872665, 0.174533, 0.523599)
bpy.context.view_layer.update()
